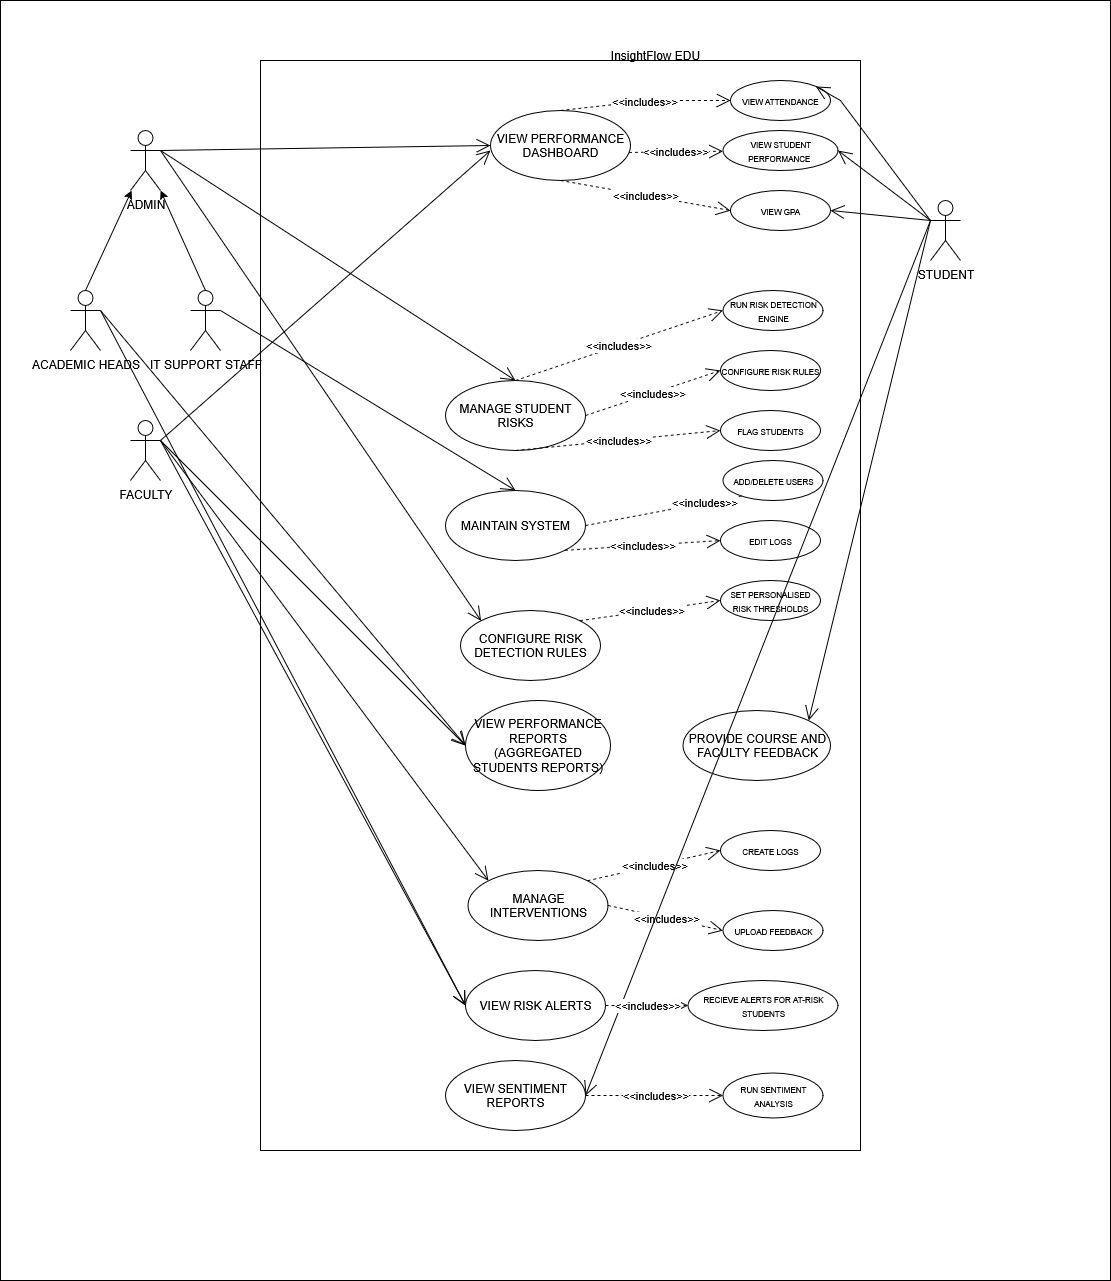

The diagram above was exported from draw.io. Its source (the exported page's mxGraphModel, read from the mxfile embedded in the PNG):
<mxGraphModel dx="2605" dy="1528" grid="1" gridSize="10" guides="1" tooltips="1" connect="1" arrows="1" fold="1" page="1" pageScale="1" pageWidth="827" pageHeight="1169" math="0" shadow="0">
  <root>
    <mxCell id="0" />
    <mxCell id="1" parent="0" />
    <mxCell id="J7DtZuMGKTjFcZbX-X1Y-6" value="" style="rounded=0;whiteSpace=wrap;html=1;" vertex="1" parent="1">
      <mxGeometry x="370" y="60" width="1110" height="1280" as="geometry" />
    </mxCell>
    <mxCell id="i0IuMSCIsro_kqxnTkbL-47" value="" style="rounded=0;whiteSpace=wrap;html=1;" parent="1" vertex="1">
      <mxGeometry x="630" y="120" width="600" height="1090" as="geometry" />
    </mxCell>
    <mxCell id="i0IuMSCIsro_kqxnTkbL-4" value="ADMIN" style="shape=umlActor;verticalLabelPosition=bottom;verticalAlign=top;html=1;" parent="1" vertex="1">
      <mxGeometry x="500" y="190" width="30" height="60" as="geometry" />
    </mxCell>
    <mxCell id="i0IuMSCIsro_kqxnTkbL-10" value="ACADEMIC HEADS" style="shape=umlActor;verticalLabelPosition=bottom;verticalAlign=top;html=1;" parent="1" vertex="1">
      <mxGeometry x="440" y="350" width="30" height="60" as="geometry" />
    </mxCell>
    <mxCell id="i0IuMSCIsro_kqxnTkbL-14" value="IT SUPPORT STAFF" style="shape=umlActor;verticalLabelPosition=bottom;verticalAlign=top;html=1;" parent="1" vertex="1">
      <mxGeometry x="560" y="350" width="30" height="60" as="geometry" />
    </mxCell>
    <mxCell id="i0IuMSCIsro_kqxnTkbL-19" value="FACULTY" style="shape=umlActor;verticalLabelPosition=bottom;verticalAlign=top;html=1;" parent="1" vertex="1">
      <mxGeometry x="500" y="480" width="30" height="60" as="geometry" />
    </mxCell>
    <mxCell id="i0IuMSCIsro_kqxnTkbL-20" value="STUDENT" style="shape=umlActor;verticalLabelPosition=bottom;verticalAlign=top;html=1;" parent="1" vertex="1">
      <mxGeometry x="1300" y="260" width="30" height="60" as="geometry" />
    </mxCell>
    <mxCell id="i0IuMSCIsro_kqxnTkbL-22" value="VIEW PERFORMANCE DASHBOARD" style="ellipse;whiteSpace=wrap;html=1;" parent="1" vertex="1">
      <mxGeometry x="860" y="170" width="140" height="70" as="geometry" />
    </mxCell>
    <mxCell id="i0IuMSCIsro_kqxnTkbL-25" value="&lt;font style=&quot;font-size: 8px;&quot;&gt;VIEW ATTENDANCE&lt;/font&gt;" style="ellipse;whiteSpace=wrap;html=1;" parent="1" vertex="1">
      <mxGeometry x="1100" y="140" width="100" height="40" as="geometry" />
    </mxCell>
    <mxCell id="i0IuMSCIsro_kqxnTkbL-26" value="MANAGE STUDENT RISKS" style="ellipse;whiteSpace=wrap;html=1;" parent="1" vertex="1">
      <mxGeometry x="815" y="440" width="140" height="70" as="geometry" />
    </mxCell>
    <mxCell id="i0IuMSCIsro_kqxnTkbL-27" value="&lt;font style=&quot;font-size: 8px;&quot;&gt;VIEW GPA&lt;/font&gt;" style="ellipse;whiteSpace=wrap;html=1;" parent="1" vertex="1">
      <mxGeometry x="1100" y="250" width="100" height="40" as="geometry" />
    </mxCell>
    <mxCell id="i0IuMSCIsro_kqxnTkbL-28" value="&lt;font style=&quot;font-size: 8px;&quot;&gt;VIEW STUDENT PERFORMANCE&lt;/font&gt;&amp;nbsp;" style="ellipse;whiteSpace=wrap;html=1;" parent="1" vertex="1">
      <mxGeometry x="1092.5" y="190" width="115" height="40" as="geometry" />
    </mxCell>
    <mxCell id="i0IuMSCIsro_kqxnTkbL-29" value="&amp;lt;&amp;lt;includes&amp;gt;&amp;gt;" style="endArrow=open;endSize=12;dashed=1;html=1;rounded=0;exitX=0.989;exitY=0.6;exitDx=0;exitDy=0;exitPerimeter=0;" parent="1" source="i0IuMSCIsro_kqxnTkbL-22" target="i0IuMSCIsro_kqxnTkbL-28" edge="1">
      <mxGeometry width="160" relative="1" as="geometry">
        <mxPoint x="770" y="420" as="sourcePoint" />
        <mxPoint x="930" y="420" as="targetPoint" />
      </mxGeometry>
    </mxCell>
    <mxCell id="i0IuMSCIsro_kqxnTkbL-31" value="&amp;lt;&amp;lt;includes&amp;gt;&amp;gt;" style="endArrow=open;endSize=12;dashed=1;html=1;rounded=0;exitX=0.5;exitY=0;exitDx=0;exitDy=0;entryX=0;entryY=0.5;entryDx=0;entryDy=0;" parent="1" source="i0IuMSCIsro_kqxnTkbL-22" target="i0IuMSCIsro_kqxnTkbL-25" edge="1">
      <mxGeometry width="160" relative="1" as="geometry">
        <mxPoint x="970" y="294" as="sourcePoint" />
        <mxPoint x="1038" y="260" as="targetPoint" />
        <Array as="points">
          <mxPoint x="1020" y="160" />
        </Array>
      </mxGeometry>
    </mxCell>
    <mxCell id="i0IuMSCIsro_kqxnTkbL-32" value="&amp;lt;&amp;lt;includes&amp;gt;&amp;gt;" style="endArrow=open;endSize=12;dashed=1;html=1;rounded=0;exitX=0.5;exitY=1;exitDx=0;exitDy=0;entryX=0;entryY=0.5;entryDx=0;entryDy=0;" parent="1" target="i0IuMSCIsro_kqxnTkbL-27" edge="1" source="i0IuMSCIsro_kqxnTkbL-22">
      <mxGeometry width="160" relative="1" as="geometry">
        <mxPoint x="821" y="288" as="sourcePoint" />
        <mxPoint x="770" y="250" as="targetPoint" />
        <Array as="points" />
      </mxGeometry>
    </mxCell>
    <mxCell id="i0IuMSCIsro_kqxnTkbL-33" value="" style="endArrow=open;endFill=1;endSize=12;html=1;rounded=0;exitX=1;exitY=0.3333333333333333;exitDx=0;exitDy=0;exitPerimeter=0;entryX=0;entryY=0.5;entryDx=0;entryDy=0;" parent="1" source="i0IuMSCIsro_kqxnTkbL-4" target="i0IuMSCIsro_kqxnTkbL-22" edge="1">
      <mxGeometry width="160" relative="1" as="geometry">
        <mxPoint x="730" y="430" as="sourcePoint" />
        <mxPoint x="890" y="430" as="targetPoint" />
      </mxGeometry>
    </mxCell>
    <mxCell id="i0IuMSCIsro_kqxnTkbL-34" value="" style="endArrow=open;endFill=1;endSize=12;html=1;rounded=0;exitX=0;exitY=0.3333333333333333;exitDx=0;exitDy=0;exitPerimeter=0;entryX=1;entryY=0.5;entryDx=0;entryDy=0;" parent="1" source="i0IuMSCIsro_kqxnTkbL-20" target="i0IuMSCIsro_kqxnTkbL-28" edge="1">
      <mxGeometry width="160" relative="1" as="geometry">
        <mxPoint x="1140" y="360" as="sourcePoint" />
        <mxPoint x="1425" y="405" as="targetPoint" />
      </mxGeometry>
    </mxCell>
    <mxCell id="i0IuMSCIsro_kqxnTkbL-35" value="" style="endArrow=open;endFill=1;endSize=12;html=1;rounded=0;entryX=1;entryY=0.5;entryDx=0;entryDy=0;exitX=0;exitY=0.3333333333333333;exitDx=0;exitDy=0;exitPerimeter=0;" parent="1" source="i0IuMSCIsro_kqxnTkbL-20" target="i0IuMSCIsro_kqxnTkbL-27" edge="1">
      <mxGeometry width="160" relative="1" as="geometry">
        <mxPoint x="1150" y="370" as="sourcePoint" />
        <mxPoint x="1110" y="330" as="targetPoint" />
        <Array as="points" />
      </mxGeometry>
    </mxCell>
    <mxCell id="i0IuMSCIsro_kqxnTkbL-36" value="" style="endArrow=open;endFill=1;endSize=12;html=1;rounded=0;exitX=0;exitY=0.3333333333333333;exitDx=0;exitDy=0;exitPerimeter=0;entryX=1;entryY=0;entryDx=0;entryDy=0;" parent="1" source="i0IuMSCIsro_kqxnTkbL-20" target="i0IuMSCIsro_kqxnTkbL-25" edge="1">
      <mxGeometry width="160" relative="1" as="geometry">
        <mxPoint x="1220" y="445" as="sourcePoint" />
        <mxPoint x="1130" y="320" as="targetPoint" />
        <Array as="points">
          <mxPoint x="1210" y="160" />
        </Array>
      </mxGeometry>
    </mxCell>
    <mxCell id="i0IuMSCIsro_kqxnTkbL-37" value="" style="endArrow=open;endFill=1;endSize=12;html=1;rounded=0;exitX=1;exitY=0.3333333333333333;exitDx=0;exitDy=0;exitPerimeter=0;" parent="1" source="i0IuMSCIsro_kqxnTkbL-19" edge="1">
      <mxGeometry width="160" relative="1" as="geometry">
        <mxPoint x="770" y="260" as="sourcePoint" />
        <mxPoint x="860" y="210" as="targetPoint" />
        <Array as="points" />
      </mxGeometry>
    </mxCell>
    <mxCell id="i0IuMSCIsro_kqxnTkbL-38" value="&amp;lt;&amp;lt;includes&amp;gt;&amp;gt;" style="endArrow=open;endSize=12;dashed=1;html=1;rounded=0;exitX=0.5;exitY=0;exitDx=0;exitDy=0;entryX=0;entryY=0.5;entryDx=0;entryDy=0;" parent="1" source="i0IuMSCIsro_kqxnTkbL-26" target="i0IuMSCIsro_kqxnTkbL-41" edge="1">
      <mxGeometry width="160" relative="1" as="geometry">
        <mxPoint x="770" y="370" as="sourcePoint" />
        <mxPoint x="1050" y="475" as="targetPoint" />
      </mxGeometry>
    </mxCell>
    <mxCell id="i0IuMSCIsro_kqxnTkbL-39" value="&amp;lt;&amp;lt;includes&amp;gt;&amp;gt;" style="endArrow=open;endSize=12;dashed=1;html=1;rounded=0;exitX=1;exitY=0.5;exitDx=0;exitDy=0;entryX=0;entryY=0.5;entryDx=0;entryDy=0;" parent="1" source="i0IuMSCIsro_kqxnTkbL-26" target="i0IuMSCIsro_kqxnTkbL-42" edge="1">
      <mxGeometry width="160" relative="1" as="geometry">
        <mxPoint x="890" y="530" as="sourcePoint" />
        <mxPoint x="885" y="560" as="targetPoint" />
      </mxGeometry>
    </mxCell>
    <mxCell id="i0IuMSCIsro_kqxnTkbL-40" value="&amp;lt;&amp;lt;includes&amp;gt;&amp;gt;" style="endArrow=open;endSize=12;dashed=1;html=1;rounded=0;exitX=0.5;exitY=1;exitDx=0;exitDy=0;entryX=0;entryY=0.5;entryDx=0;entryDy=0;" parent="1" target="i0IuMSCIsro_kqxnTkbL-43" edge="1" source="i0IuMSCIsro_kqxnTkbL-26">
      <mxGeometry width="160" relative="1" as="geometry">
        <mxPoint x="810" y="470" as="sourcePoint" />
        <mxPoint x="730" y="470" as="targetPoint" />
      </mxGeometry>
    </mxCell>
    <mxCell id="i0IuMSCIsro_kqxnTkbL-41" value="&lt;font style=&quot;font-size: 8px;&quot;&gt;RUN RISK DETECTION ENGINE&lt;/font&gt;" style="ellipse;whiteSpace=wrap;html=1;" parent="1" vertex="1">
      <mxGeometry x="1092.5" y="350" width="100" height="40" as="geometry" />
    </mxCell>
    <mxCell id="i0IuMSCIsro_kqxnTkbL-42" value="&lt;span style=&quot;font-size: 8px;&quot;&gt;CONFIGURE RISK RULES&lt;/span&gt;" style="ellipse;whiteSpace=wrap;html=1;" parent="1" vertex="1">
      <mxGeometry x="1090" y="410" width="100" height="40" as="geometry" />
    </mxCell>
    <mxCell id="i0IuMSCIsro_kqxnTkbL-43" value="&lt;font style=&quot;font-size: 8px;&quot;&gt;FLAG STUDENTS&lt;/font&gt;" style="ellipse;whiteSpace=wrap;html=1;" parent="1" vertex="1">
      <mxGeometry x="1090" y="470" width="100" height="40" as="geometry" />
    </mxCell>
    <mxCell id="i0IuMSCIsro_kqxnTkbL-49" value="" style="endArrow=open;endFill=1;endSize=12;html=1;rounded=0;exitX=1;exitY=0.3333333333333333;exitDx=0;exitDy=0;exitPerimeter=0;entryX=0.5;entryY=0;entryDx=0;entryDy=0;" parent="1" source="i0IuMSCIsro_kqxnTkbL-4" target="i0IuMSCIsro_kqxnTkbL-26" edge="1">
      <mxGeometry width="160" relative="1" as="geometry">
        <mxPoint x="890" y="520" as="sourcePoint" />
        <mxPoint x="1050" y="520" as="targetPoint" />
      </mxGeometry>
    </mxCell>
    <mxCell id="i0IuMSCIsro_kqxnTkbL-50" value="MAINTAIN SYSTEM" style="ellipse;whiteSpace=wrap;html=1;" parent="1" vertex="1">
      <mxGeometry x="815" y="550" width="140" height="70" as="geometry" />
    </mxCell>
    <mxCell id="i0IuMSCIsro_kqxnTkbL-51" value="&amp;lt;&amp;lt;includes&amp;gt;&amp;gt;" style="endArrow=open;endSize=12;dashed=1;html=1;rounded=0;exitX=1;exitY=1;exitDx=0;exitDy=0;entryX=0;entryY=0.5;entryDx=0;entryDy=0;" parent="1" source="i0IuMSCIsro_kqxnTkbL-50" target="i0IuMSCIsro_kqxnTkbL-52" edge="1">
      <mxGeometry width="160" relative="1" as="geometry">
        <mxPoint x="1010" y="595" as="sourcePoint" />
        <mxPoint x="1080" y="585" as="targetPoint" />
      </mxGeometry>
    </mxCell>
    <mxCell id="i0IuMSCIsro_kqxnTkbL-52" value="&lt;font style=&quot;font-size: 8px;&quot;&gt;EDIT LOGS&lt;/font&gt;" style="ellipse;whiteSpace=wrap;html=1;" parent="1" vertex="1">
      <mxGeometry x="1090" y="580" width="100" height="40" as="geometry" />
    </mxCell>
    <mxCell id="i0IuMSCIsro_kqxnTkbL-54" value="&amp;lt;&amp;lt;includes&amp;gt;&amp;gt;" style="endArrow=open;endSize=12;dashed=1;html=1;rounded=0;exitX=1;exitY=0.5;exitDx=0;exitDy=0;entryX=1;entryY=0.5;entryDx=0;entryDy=0;" parent="1" source="i0IuMSCIsro_kqxnTkbL-50" target="i0IuMSCIsro_kqxnTkbL-55" edge="1">
      <mxGeometry width="160" relative="1" as="geometry">
        <mxPoint x="990" y="580" as="sourcePoint" />
        <mxPoint x="1125" y="580" as="targetPoint" />
      </mxGeometry>
    </mxCell>
    <mxCell id="i0IuMSCIsro_kqxnTkbL-55" value="&lt;span style=&quot;font-size: 8px;&quot;&gt;ADD/DELETE USERS&lt;/span&gt;" style="ellipse;whiteSpace=wrap;html=1;" parent="1" vertex="1">
      <mxGeometry x="1092.5" y="520" width="100" height="40" as="geometry" />
    </mxCell>
    <mxCell id="i0IuMSCIsro_kqxnTkbL-57" value="" style="endArrow=open;endFill=1;endSize=12;html=1;rounded=0;exitX=1;exitY=0.3333333333333333;exitDx=0;exitDy=0;exitPerimeter=0;entryX=0.5;entryY=0;entryDx=0;entryDy=0;" parent="1" source="i0IuMSCIsro_kqxnTkbL-14" target="i0IuMSCIsro_kqxnTkbL-50" edge="1">
      <mxGeometry width="160" relative="1" as="geometry">
        <mxPoint x="800" y="520" as="sourcePoint" />
        <mxPoint x="960" y="520" as="targetPoint" />
      </mxGeometry>
    </mxCell>
    <mxCell id="i0IuMSCIsro_kqxnTkbL-58" value="CONFIGURE RISK DETECTION RULES" style="ellipse;whiteSpace=wrap;html=1;" parent="1" vertex="1">
      <mxGeometry x="830" y="670" width="140" height="70" as="geometry" />
    </mxCell>
    <mxCell id="i0IuMSCIsro_kqxnTkbL-59" value="&amp;lt;&amp;lt;includes&amp;gt;&amp;gt;" style="endArrow=open;endSize=12;dashed=1;html=1;rounded=0;exitX=1;exitY=0;exitDx=0;exitDy=0;entryX=0;entryY=0.5;entryDx=0;entryDy=0;" parent="1" source="i0IuMSCIsro_kqxnTkbL-58" target="i0IuMSCIsro_kqxnTkbL-60" edge="1">
      <mxGeometry x="0.0112" width="160" relative="1" as="geometry">
        <mxPoint x="1050" y="590" as="sourcePoint" />
        <mxPoint x="1050" y="650" as="targetPoint" />
        <mxPoint as="offset" />
      </mxGeometry>
    </mxCell>
    <mxCell id="i0IuMSCIsro_kqxnTkbL-60" value="&lt;span style=&quot;font-size: 8px;&quot;&gt;SET PERSONALISED RISK THRESHOLDS&lt;/span&gt;" style="ellipse;whiteSpace=wrap;html=1;" parent="1" vertex="1">
      <mxGeometry x="1090" y="640" width="100" height="40" as="geometry" />
    </mxCell>
    <mxCell id="i0IuMSCIsro_kqxnTkbL-62" value="" style="endArrow=open;endFill=1;endSize=12;html=1;rounded=0;exitX=1;exitY=0.3333333333333333;exitDx=0;exitDy=0;exitPerimeter=0;entryX=0;entryY=0;entryDx=0;entryDy=0;" parent="1" source="i0IuMSCIsro_kqxnTkbL-4" target="i0IuMSCIsro_kqxnTkbL-58" edge="1">
      <mxGeometry width="160" relative="1" as="geometry">
        <mxPoint x="700" y="480" as="sourcePoint" />
        <mxPoint x="860" y="480" as="targetPoint" />
      </mxGeometry>
    </mxCell>
    <mxCell id="i0IuMSCIsro_kqxnTkbL-63" value="VIEW PERFORMANCE REPORTS&lt;br&gt;(AGGREGATED STUDENTS REPORTS)" style="ellipse;whiteSpace=wrap;html=1;" parent="1" vertex="1">
      <mxGeometry x="835" y="760" width="145" height="90" as="geometry" />
    </mxCell>
    <mxCell id="i0IuMSCIsro_kqxnTkbL-65" value="" style="endArrow=open;endFill=1;endSize=12;html=1;rounded=0;exitX=1;exitY=0.3333333333333333;exitDx=0;exitDy=0;exitPerimeter=0;entryX=0;entryY=0.5;entryDx=0;entryDy=0;" parent="1" source="i0IuMSCIsro_kqxnTkbL-10" target="i0IuMSCIsro_kqxnTkbL-63" edge="1">
      <mxGeometry width="160" relative="1" as="geometry">
        <mxPoint x="700" y="480" as="sourcePoint" />
        <mxPoint x="860" y="480" as="targetPoint" />
      </mxGeometry>
    </mxCell>
    <mxCell id="i0IuMSCIsro_kqxnTkbL-66" value="" style="endArrow=open;endFill=1;endSize=12;html=1;rounded=0;exitX=1;exitY=0.3333333333333333;exitDx=0;exitDy=0;exitPerimeter=0;entryX=0;entryY=0.5;entryDx=0;entryDy=0;" parent="1" source="i0IuMSCIsro_kqxnTkbL-19" target="i0IuMSCIsro_kqxnTkbL-63" edge="1">
      <mxGeometry width="160" relative="1" as="geometry">
        <mxPoint x="700" y="480" as="sourcePoint" />
        <mxPoint x="860" y="480" as="targetPoint" />
      </mxGeometry>
    </mxCell>
    <mxCell id="i0IuMSCIsro_kqxnTkbL-68" value="MANAGE INTERVENTIONS" style="ellipse;whiteSpace=wrap;html=1;" parent="1" vertex="1">
      <mxGeometry x="837.5" y="930" width="140" height="70" as="geometry" />
    </mxCell>
    <mxCell id="i0IuMSCIsro_kqxnTkbL-69" value="&amp;lt;&amp;lt;includes&amp;gt;&amp;gt;" style="endArrow=open;endSize=12;dashed=1;html=1;rounded=0;exitX=1;exitY=0;exitDx=0;exitDy=0;entryX=0;entryY=0.5;entryDx=0;entryDy=0;" parent="1" source="i0IuMSCIsro_kqxnTkbL-68" target="i0IuMSCIsro_kqxnTkbL-70" edge="1">
      <mxGeometry x="0.0112" width="160" relative="1" as="geometry">
        <mxPoint x="1120" y="916" as="sourcePoint" />
        <mxPoint x="1230" y="880" as="targetPoint" />
        <mxPoint as="offset" />
      </mxGeometry>
    </mxCell>
    <mxCell id="i0IuMSCIsro_kqxnTkbL-70" value="&lt;span style=&quot;font-size: 8px;&quot;&gt;CREATE LOGS&lt;/span&gt;" style="ellipse;whiteSpace=wrap;html=1;" parent="1" vertex="1">
      <mxGeometry x="1090" y="890" width="100" height="40" as="geometry" />
    </mxCell>
    <mxCell id="i0IuMSCIsro_kqxnTkbL-71" value="&lt;span style=&quot;font-size: 8px;&quot;&gt;UPLOAD FEEDBACK&lt;/span&gt;" style="ellipse;whiteSpace=wrap;html=1;" parent="1" vertex="1">
      <mxGeometry x="1092.5" y="970" width="100" height="40" as="geometry" />
    </mxCell>
    <mxCell id="i0IuMSCIsro_kqxnTkbL-72" value="&amp;lt;&amp;lt;includes&amp;gt;&amp;gt;" style="endArrow=open;endSize=12;dashed=1;html=1;rounded=0;exitX=1;exitY=0.5;exitDx=0;exitDy=0;entryX=0;entryY=0.5;entryDx=0;entryDy=0;" parent="1" source="i0IuMSCIsro_kqxnTkbL-68" target="i0IuMSCIsro_kqxnTkbL-71" edge="1">
      <mxGeometry x="0.0112" width="160" relative="1" as="geometry">
        <mxPoint x="1020" y="945" as="sourcePoint" />
        <mxPoint x="1095" y="880" as="targetPoint" />
        <mxPoint as="offset" />
      </mxGeometry>
    </mxCell>
    <mxCell id="i0IuMSCIsro_kqxnTkbL-73" value="" style="endArrow=open;endFill=1;endSize=12;html=1;rounded=0;exitX=1;exitY=0.3333333333333333;exitDx=0;exitDy=0;exitPerimeter=0;entryX=0;entryY=0;entryDx=0;entryDy=0;" parent="1" source="i0IuMSCIsro_kqxnTkbL-19" target="i0IuMSCIsro_kqxnTkbL-68" edge="1">
      <mxGeometry width="160" relative="1" as="geometry">
        <mxPoint x="700" y="760" as="sourcePoint" />
        <mxPoint x="860" y="760" as="targetPoint" />
      </mxGeometry>
    </mxCell>
    <mxCell id="i0IuMSCIsro_kqxnTkbL-74" value="PROVIDE COURSE AND FACULTY FEEDBACK" style="ellipse;whiteSpace=wrap;html=1;" parent="1" vertex="1">
      <mxGeometry x="1052.5" y="770" width="147.5" height="70" as="geometry" />
    </mxCell>
    <mxCell id="i0IuMSCIsro_kqxnTkbL-75" value="" style="endArrow=open;endFill=1;endSize=12;html=1;rounded=0;entryX=1;entryY=0;entryDx=0;entryDy=0;exitX=0;exitY=0.3333333333333333;exitDx=0;exitDy=0;exitPerimeter=0;" parent="1" target="i0IuMSCIsro_kqxnTkbL-74" edge="1" source="i0IuMSCIsro_kqxnTkbL-20">
      <mxGeometry width="160" relative="1" as="geometry">
        <mxPoint x="1250" y="280" as="sourcePoint" />
        <mxPoint x="860" y="760" as="targetPoint" />
      </mxGeometry>
    </mxCell>
    <mxCell id="i0IuMSCIsro_kqxnTkbL-76" value="VIEW SENTIMENT REPORTS" style="ellipse;whiteSpace=wrap;html=1;" parent="1" vertex="1">
      <mxGeometry x="815" y="1120" width="140" height="70" as="geometry" />
    </mxCell>
    <mxCell id="i0IuMSCIsro_kqxnTkbL-77" value="&lt;font style=&quot;font-size: 8px;&quot;&gt;RUN SENTIMENT ANALYSIS&lt;/font&gt;" style="ellipse;whiteSpace=wrap;html=1;" parent="1" vertex="1">
      <mxGeometry x="1092.5" y="1132.5" width="100" height="45" as="geometry" />
    </mxCell>
    <mxCell id="i0IuMSCIsro_kqxnTkbL-79" value="" style="endArrow=open;endFill=1;endSize=12;html=1;rounded=0;exitX=0;exitY=0.3333333333333333;exitDx=0;exitDy=0;exitPerimeter=0;entryX=1;entryY=0.5;entryDx=0;entryDy=0;" parent="1" source="i0IuMSCIsro_kqxnTkbL-20" target="i0IuMSCIsro_kqxnTkbL-76" edge="1">
      <mxGeometry width="160" relative="1" as="geometry">
        <mxPoint x="700" y="760" as="sourcePoint" />
        <mxPoint x="860" y="760" as="targetPoint" />
      </mxGeometry>
    </mxCell>
    <mxCell id="i0IuMSCIsro_kqxnTkbL-80" value="VIEW RISK ALERTS" style="ellipse;whiteSpace=wrap;html=1;" parent="1" vertex="1">
      <mxGeometry x="835" y="1030" width="140" height="70" as="geometry" />
    </mxCell>
    <mxCell id="i0IuMSCIsro_kqxnTkbL-81" value="&amp;lt;&amp;lt;includes&amp;gt;&amp;gt;" style="endArrow=open;endSize=12;dashed=1;html=1;rounded=0;exitX=1;exitY=0.5;exitDx=0;exitDy=0;entryX=0;entryY=0.5;entryDx=0;entryDy=0;" parent="1" source="i0IuMSCIsro_kqxnTkbL-80" target="i0IuMSCIsro_kqxnTkbL-82" edge="1">
      <mxGeometry x="0.0112" width="160" relative="1" as="geometry">
        <mxPoint x="865" y="985" as="sourcePoint" />
        <mxPoint x="800" y="900" as="targetPoint" />
        <mxPoint as="offset" />
      </mxGeometry>
    </mxCell>
    <mxCell id="i0IuMSCIsro_kqxnTkbL-82" value="&lt;span style=&quot;font-size: 8px;&quot;&gt;RECIEVE ALERTS FOR AT-RISK STUDENTS&lt;/span&gt;" style="ellipse;whiteSpace=wrap;html=1;" parent="1" vertex="1">
      <mxGeometry x="1057.5" y="1040" width="150" height="50" as="geometry" />
    </mxCell>
    <mxCell id="i0IuMSCIsro_kqxnTkbL-83" value="" style="endArrow=open;endFill=1;endSize=12;html=1;rounded=0;entryX=0;entryY=0.5;entryDx=0;entryDy=0;" parent="1" target="i0IuMSCIsro_kqxnTkbL-80" edge="1">
      <mxGeometry width="160" relative="1" as="geometry">
        <mxPoint x="530" y="500" as="sourcePoint" />
        <mxPoint x="860" y="760" as="targetPoint" />
      </mxGeometry>
    </mxCell>
    <mxCell id="i0IuMSCIsro_kqxnTkbL-84" value="" style="endArrow=open;endFill=1;endSize=12;html=1;rounded=0;exitX=1;exitY=0.3333333333333333;exitDx=0;exitDy=0;exitPerimeter=0;entryX=0;entryY=0.5;entryDx=0;entryDy=0;" parent="1" source="i0IuMSCIsro_kqxnTkbL-10" target="i0IuMSCIsro_kqxnTkbL-80" edge="1">
      <mxGeometry width="160" relative="1" as="geometry">
        <mxPoint x="700" y="760" as="sourcePoint" />
        <mxPoint x="860" y="760" as="targetPoint" />
      </mxGeometry>
    </mxCell>
    <mxCell id="i0IuMSCIsro_kqxnTkbL-85" value="InsightFlow EDU" style="text;html=1;align=center;verticalAlign=middle;whiteSpace=wrap;rounded=0;" parent="1" vertex="1">
      <mxGeometry x="950" y="100" width="150" height="30" as="geometry" />
    </mxCell>
    <mxCell id="J7DtZuMGKTjFcZbX-X1Y-1" value="" style="endArrow=classic;html=1;rounded=0;exitX=0.5;exitY=0;exitDx=0;exitDy=0;exitPerimeter=0;" edge="1" parent="1" source="i0IuMSCIsro_kqxnTkbL-10" target="i0IuMSCIsro_kqxnTkbL-4">
      <mxGeometry width="50" height="50" relative="1" as="geometry">
        <mxPoint x="560" y="290" as="sourcePoint" />
        <mxPoint x="500" y="310" as="targetPoint" />
        <Array as="points" />
      </mxGeometry>
    </mxCell>
    <mxCell id="J7DtZuMGKTjFcZbX-X1Y-2" value="" style="endArrow=classic;html=1;rounded=0;exitX=0.5;exitY=0;exitDx=0;exitDy=0;exitPerimeter=0;entryX=1;entryY=1;entryDx=0;entryDy=0;entryPerimeter=0;" edge="1" parent="1" source="i0IuMSCIsro_kqxnTkbL-14" target="i0IuMSCIsro_kqxnTkbL-4">
      <mxGeometry width="50" height="50" relative="1" as="geometry">
        <mxPoint x="470" y="390" as="sourcePoint" />
        <mxPoint x="515" y="300" as="targetPoint" />
        <Array as="points" />
      </mxGeometry>
    </mxCell>
    <mxCell id="J7DtZuMGKTjFcZbX-X1Y-3" value="&amp;lt;&amp;lt;includes&amp;gt;&amp;gt;" style="endArrow=open;endSize=12;dashed=1;html=1;rounded=0;exitX=1;exitY=0.5;exitDx=0;exitDy=0;entryX=0;entryY=0.5;entryDx=0;entryDy=0;" edge="1" parent="1" source="i0IuMSCIsro_kqxnTkbL-76" target="i0IuMSCIsro_kqxnTkbL-77">
      <mxGeometry x="0.0112" width="160" relative="1" as="geometry">
        <mxPoint x="1000" y="965" as="sourcePoint" />
        <mxPoint x="1075" y="900" as="targetPoint" />
        <mxPoint as="offset" />
      </mxGeometry>
    </mxCell>
  </root>
</mxGraphModel>